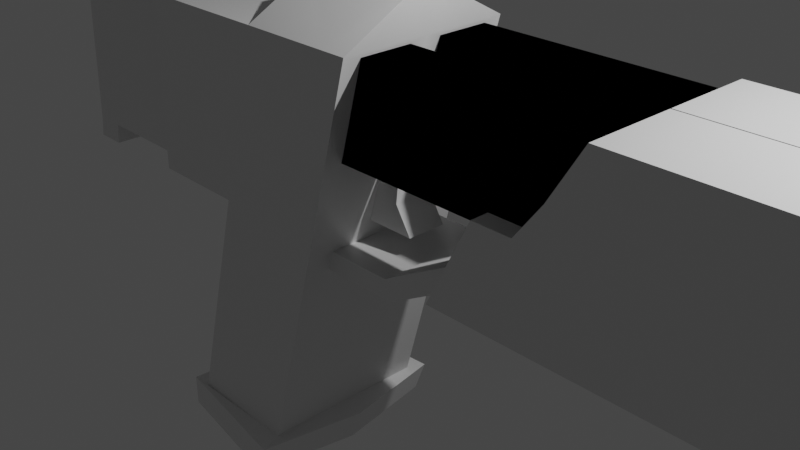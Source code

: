 # Source: weaponNemica.blend  (saved by Blender 3.2.14; exported with 4.5.12 LTS)
import bpy
from mathutils import Matrix  # noqa: F401  (used for matrix-valued properties, if any)

bpy.ops.wm.read_factory_settings(use_empty=True)
scene = bpy.context.scene
scene.name = 'Scene'

# ---- collections
col_collection = bpy.data.collections.new('Collection'); scene.collection.children.link(col_collection)

# ---- materials (node trees are filled in below, after node groups)
mat_material = bpy.data.materials.new('Material')
mat_material.alpha_threshold = 0.0
mat_material.use_transparent_shadow = False
mat_material.line_color = (0.0, 0.0, 0.0, 1.0)

# ---- node groups
ng_auto_smooth = bpy.data.node_groups.new('Auto Smooth', 'GeometryNodeTree')
_s = ng_auto_smooth.interface.new_socket(name='Geometry', in_out='OUTPUT', socket_type='NodeSocketGeometry')
_s = ng_auto_smooth.interface.new_socket(name='Geometry', in_out='INPUT', socket_type='NodeSocketGeometry')
_s = ng_auto_smooth.interface.new_socket(name='Angle', in_out='INPUT', socket_type='NodeSocketFloat')
_s.subtype = 'ANGLE'
_s.min_value = 0.0
_s.max_value = 3.142
ng_auto_smooth.is_modifier = True
_N = ng_auto_smooth.nodes; _L = ng_auto_smooth.links
n0 = _N.new('NodeGroupOutput'); n0.name = 'Group Output'; n0.location = (480, -100)
n1 = _N.new('NodeGroupInput'); n1.name = 'Group Input'; n1.location = (-420, -300)
n2 = _N.new('NodeGroupInput'); n2.name = 'Group Input.001'; n2.location = (-60, -100)
n3 = _N.new('GeometryNodeSetShadeSmooth'); n3.name = 'Set Shade Smooth'; n3.location = (120, -100)
n3.domain = 'EDGE'
n4 = _N.new('GeometryNodeSetShadeSmooth'); n4.name = 'Set Shade Smooth.001'; n4.location = (300, -100)
n5 = _N.new('GeometryNodeInputMeshEdgeAngle'); n5.name = 'Edge Angle'; n5.location = (-420, -220)
n6 = _N.new('GeometryNodeInputEdgeSmooth'); n6.name = 'Is Edge Smooth'; n6.location = (-60, -160)
n7 = _N.new('GeometryNodeInputShadeSmooth'); n7.name = 'Is Face Smooth'; n7.location = (-240, -340)
n8 = _N.new('FunctionNodeBooleanMath'); n8.name = 'Boolean Math'; n8.location = (-60, -220)
n9 = _N.new('FunctionNodeCompare'); n9.name = 'Compare'; n9.location = (-240, -180)
n9.operation = 'LESS_EQUAL'
_L.new(n5.outputs[0], n9.inputs[0])
_L.new(n4.outputs[0], n0.inputs[0])
_L.new(n1.outputs[1], n9.inputs[1])
_L.new(n9.outputs[0], n8.inputs[0])
_L.new(n7.outputs[0], n8.inputs[1])
_L.new(n2.outputs[0], n3.inputs[0])
_L.new(n6.outputs[0], n3.inputs[1])
_L.new(n3.outputs[0], n4.inputs[0])
_L.new(n8.outputs[0], n3.inputs[2])
n0.is_active_output = True

# ---- material node trees
mat_material.use_nodes = True; mat_material.node_tree.nodes.clear()
_N = mat_material.node_tree.nodes; _L = mat_material.node_tree.links
n0 = _N.new('ShaderNodeOutputMaterial'); n0.name = 'Material Output'; n0.location = (300, 300)
n1 = _N.new('ShaderNodeBsdfPrincipled'); n1.name = 'Principled BSDF'; n1.location = (10, 300)
n1.distribution = 'GGX'
n1.subsurface_method = 'RANDOM_WALK_SKIN'
n1.inputs[2].default_value = 0.4
n1.inputs[3].default_value = 1.45
n1.inputs[27].default_value = (0.0, 0.0, 0.0, 1.0)
n1.inputs[28].default_value = 1.0
_L.new(n1.outputs[0], n0.inputs[0])
n0.is_active_output = True

# ---- world
world_world = bpy.data.worlds.new('World'); scene.world = world_world
world_world.use_nodes = True; world_world.node_tree.nodes.clear()
_N = world_world.node_tree.nodes; _L = world_world.node_tree.links
n0 = _N.new('ShaderNodeOutputWorld'); n0.name = 'World Output'; n0.location = (300, 300)
n1 = _N.new('ShaderNodeBackground'); n1.name = 'Background'; n1.location = (10, 300)
n1.inputs[0].default_value = (0.05088, 0.05088, 0.05088, 1.0)
_L.new(n1.outputs[0], n0.inputs[0])
n0.is_active_output = True
world_world.color = (0.05088, 0.05088, 0.05088)
world_world.use_sun_shadow = False
world_world.sun_shadow_jitter_overblur = 0.0

# ---- cameras
cam_camera = bpy.data.cameras.new('Camera')
cam_camera.clip_end = 100.0
cam_camera.ortho_scale = 7.314

# ---- lights
light_light = bpy.data.lights.new('Light', 'POINT')
light_light.transmission_factor = 0.0
light_light.energy = 1000.0
light_light.shadow_soft_size = 0.1
light_light.shadow_maximum_resolution = 0.006
light_light.use_absolute_resolution = True

# ---- meshes
me_cube_001 = bpy.data.meshes.new('Cube.001')
me_cube_001.from_pydata([(2.288, -1.0, 0.7119), (1.203, -1.0, -0.7119), (-1.0, -1.0, 1.0), (-2.601, -1.0, -1.0), (-2.601, 0.00646, -1.0), (2.0, 0.00646, 1.0), (-1.0, 0.00646, 1.0), (2.0, 0.00646, -1.0), (-3.634, -1.0, 1.0), (-5.0, -1.0, 1.0), (-3.634, 0.0, 1.0), (-5.0, 0.0, 1.0), (-1.66, -1.0, 0.0), (-1.66, 0.00646, 0.0), (-2.601, -0.4968, -1.0), (-1.36, -1.0, 0.4), (-1.0, -0.4968, 1.0), (-2.101, 0.00646, 0.0), (-2.101, -1.0, 0.0), (-1.36, 0.00646, 0.4), (-1.66, -0.4968, 0.0), (-2.101, -0.4968, 0.0), (-1.36, -0.4968, 0.4), (3.901, -1.0, 0.9006), (2.816, -1.0, -0.9006), (4.0, 0.00646, 1.0), (4.0, 0.00646, -1.0), (4.5, -1.0, 1.0), (4.5, -1.0, -1.0), (4.5, 0.00646, 1.0), (4.5, 0.00646, -1.0), (4.152, -1.0, -1.6), (4.152, 0.00646, -1.6), (4.5, -1.0, -1.6), (4.5, 0.00646, -1.6), (4.0, -0.4968, -1.0), (4.152, -0.4968, -1.6), (4.152, -1.0, -1.45), (4.152, 0.00646, -1.45), (4.152, -0.4968, -1.45), (-5.546, -1.0, -0.9984), (-4.241, -0.6849, -1.222), (-4.18, 0.0, -0.9984), (-5.546, 0.0, -0.9984), (-3.634, -0.2596, 1.4), (-5.0, -0.2596, 1.4), (-3.634, 0.0, 1.4), (-5.0, 0.0, 1.4), (-6.678, -0.881, -0.8746), (-6.669, -0.881, 0.8762), (-6.668, 0.0, 0.9952), (-6.678, 0.0, -0.9936), (-6.678, -1.0, -0.9936), (-6.668, -1.0, 0.9952), (-6.678, 0.0, -0.8746), (-6.669, 0.0, 0.8762), (-7.869, 0.0, 0.8824), (-7.946, 0.0, -0.8684), (-7.946, -0.881, -0.8684), (-7.869, -0.881, 0.8824), (-8.229, 0.0, 0.8842), (-8.306, 0.0, -0.8665), (-8.306, -0.881, -0.8665), (-8.229, -0.881, 0.8842), (-7.869, -0.881, 1.182), (-7.869, 0.0, 1.182), (-7.979, -0.881, -1.108), (-8.339, -0.881, -1.107), (-7.979, 0.0, -1.108), (-8.339, 0.0, -1.107), (-8.162, -0.881, 1.184), (-8.276, -0.881, 1.027), (-8.211, -0.881, 1.176), (-8.25, -0.881, 1.154), (-8.275, -0.881, 1.119), (-8.284, -0.881, 1.075), (-8.276, 0.0, 1.027), (-8.162, 2.519e-15, 1.184), (-8.284, 1.233e-16, 1.075), (-8.275, 4.811e-16, 1.119), (-8.25, 1.038e-15, 1.154), (-8.211, 1.74e-15, 1.176), (-4.0, 0.007917, 0.004445), (-4.751, 0.0, 1.486), (-4.574, 0.0, 1.486), (-4.232, -0.2596, 1.486), (-4.409, -0.2596, 1.486), (-4.409, 0.0, 1.486), (-4.232, 0.0, 1.486), (-4.228, -0.2596, 1.4), (-4.405, -0.2596, 1.4), (-4.405, 0.0, 1.4), (-4.228, 0.0, 1.4), (-4.57, -0.2596, 1.4), (-4.747, -0.2596, 1.4), (-4.747, 0.0, 1.4), (-4.57, 0.0, 1.4), (-4.064, 0.0, 1.4), (-3.887, 0.0, 1.4), (-3.887, -0.2596, 1.4), (-4.064, -0.2596, 1.4), (-4.751, -0.2596, 1.486), (-4.574, -0.2596, 1.486), (-3.89, 0.0, 1.486), (-4.068, 0.0, 1.486), (-4.068, -0.2596, 1.486), (-3.89, -0.2596, 1.486), (2.111, -1.0, -0.8191), (3.196, -1.0, 0.8191), (1.368, -1.0, -0.7119), (2.453, -1.0, 0.7119), (2.0, -1.0, 1.0), (0.9153, -1.0, -1.0), (1.837, -1.0, -0.8191), (2.922, -1.0, 0.8191), (2.741, -1.0, 1.0), (3.476, -1.0, 0.9006), (2.391, -1.0, -0.9006), (1.656, -1.0, -1.0), (4.0, -1.0, 1.0), (4.0, -1.0, -1.0), (3.377, -1.0, 1.0), (2.292, -1.0, -1.0), (2.288, -0.9473, 0.7119), (1.203, -0.9473, -0.7119), (1.368, -0.9473, -0.7119), (2.453, -0.9473, 0.7119), (2.922, -0.9473, 0.8191), (3.196, -0.9473, 0.8191), (2.111, -0.9473, -0.8191), (1.837, -0.9473, -0.8191), (3.901, -0.9473, 0.9006), (2.816, -0.9473, -0.9006), (3.476, -0.9473, 0.9006), (2.391, -0.9473, -0.9006), (-4.918, -1.0, -3.7), (-4.918, 0.0, -3.7), (-6.284, 0.0, -3.7), (-6.284, -1.0, -3.7), (-6.433, 0.0, -4.118), (-6.563, -0.9853, -4.097), (-4.861, -1.242, -3.739), (-4.99, -1.214, -4.124), (-4.811, 0.0, -4.155), (-4.66, 0.0, -3.751), (-6.385, 0.0, -3.649), (-6.481, -1.035, -3.667), (-3.926, -1.0, 1.0), (-4.473, -1.0, -0.9984), (-5.211, -1.0, -3.7), (-5.327, -1.165, -4.119), (-5.158, 0.0, -4.147), (-5.208, -1.197, -3.724), (-5.731, -1.0, -1.674), (-4.303, -0.6849, -1.45), (-4.364, 0.0, -1.674), (-5.731, 0.0, -1.674), (-4.657, -1.0, -1.674), (-4.18, -1.0, -0.9984), (-4.241, 0.0, -1.222), (-4.364, -1.0, -1.674), (-4.303, 0.0, -1.45), (-3.474, 0.0, -1.224), (-3.399, 0.0, -1.448), (-3.474, -0.6849, -1.224), (-3.399, -0.6849, -1.448), (-2.417, 0.0, -0.6343), (-2.601, 0.0, -0.9985), (-2.417, -0.6849, -0.6343), (-2.601, -0.6849, -0.9985), (-3.634, -0.35, 1.0), (-5.0, -0.35, 1.0), (-5.546, -0.35, -0.9984), (-4.18, -0.2297, -0.9984), (-4.751, -0.09086, 1.486), (-3.634, -0.09086, 1.4), (-5.0, -0.09086, 1.4), (-6.668, -0.35, 0.9952), (-6.678, -0.35, -0.9936), (-6.669, -0.3083, 0.8762), (-6.678, -0.3083, -0.8746), (-7.869, -0.3083, 0.8824), (-7.946, -0.3083, -0.8684), (-8.229, -0.3083, 0.8842), (-8.306, -0.3083, -0.8665), (-7.869, -0.3083, 1.182), (-7.979, -0.3083, -1.108), (-8.339, -0.3083, -1.107), (-8.162, -0.3083, 1.184), (-8.211, -0.3083, 1.176), (-8.25, -0.3083, 1.154), (-8.275, -0.3083, 1.119), (-8.284, -0.3083, 1.075), (-8.276, -0.3083, 1.027), (-4.574, -0.09086, 1.486), (-4.068, -0.09086, 1.486), (-4.232, -0.09086, 1.486), (-4.409, -0.09086, 1.486), (-4.405, -0.09086, 1.4), (-4.228, -0.09086, 1.4), (-4.747, -0.09086, 1.4), (-4.57, -0.09086, 1.4), (-4.064, -0.09086, 1.4), (-3.887, -0.09086, 1.4), (-3.89, -0.09086, 1.486), (-4.918, -0.35, -3.7), (-6.284, -0.35, -3.7), (-6.478, -0.3449, -4.111), (-4.873, -0.425, -4.144), (-4.731, -0.4346, -3.747), (-6.418, -0.3624, -3.655), (-5.217, -0.4078, -4.137), (-4.364, -0.35, -1.674), (-5.731, -0.35, -1.674), (-4.241, -0.2397, -1.222), (-4.303, -0.2397, -1.45), (-3.474, -0.2397, -1.224), (-3.399, -0.2397, -1.448), (-2.417, -0.2397, -0.6343), (-2.601, -0.2397, -0.9985), (-5.38, -1.0, -0.3909), (-6.675, -1.0, -0.389), (-4.014, -1.0, -0.3909), (-4.014, 0.0, -0.3909), (-6.675, -0.881, -0.3423), (-7.922, -0.881, -0.3361), (-8.282, 0.0, -0.3343), (-8.282, -0.881, -0.3343), (-4.307, -1.0, -0.3909), (-8.282, -0.3083, -0.3343), (-4.014, -0.2297, -0.3909), (-3.764, 0.0, -0.3909), (-3.604, 0.0, -0.9984), (-3.604, -0.2297, -0.9984), (-3.764, -0.2297, -0.3909), (-7.899, -0.881, 1.182), (-7.899, 0.0, 1.182), (-7.899, -0.3083, 1.182), (4.0, -1.0, -1.103), (4.038, -1.0, -1.178), (4.005, -1.0, -1.13), (4.019, -1.0, -1.158), (4.038, 0.00646, -1.178), (4.0, 0.00646, -1.103), (4.019, 0.00646, -1.158), (4.005, 0.00646, -1.13), (4.0, -0.4968, -1.103), (4.038, -0.4968, -1.178), (4.005, -0.4968, -1.13), (4.019, -0.4968, -1.158), (4.118, -1.0, -1.275), (4.152, -1.0, -1.342), (4.135, -1.0, -1.293), (4.147, -1.0, -1.318), (4.152, 0.00646, -1.342), (4.118, 0.00646, -1.275), (4.147, 0.00646, -1.318), (4.135, 0.00646, -1.293), (4.118, -0.4968, -1.275), (4.152, -0.4968, -1.342), (4.135, -0.4968, -1.293), (4.147, -0.4968, -1.318), (-4.097, -1.0, -0.6946), (-8.294, 0.0, -0.6004), (-4.39, -1.0, -0.6946), (-8.294, -0.3083, -0.6004), (-4.097, -0.2297, -0.6946), (-5.463, -1.0, -0.6946), (-6.677, -1.0, -0.6913), (-6.676, -0.881, -0.6084), (-7.934, -0.881, -0.6022), (-8.294, -0.881, -0.6004), (-3.797, 0.0, -0.6946), (-3.797, -0.2297, -0.6946)], [], [(5, 6, 16, 2, 111), (112, 111, 2, 15, 12, 18, 3), (4, 7, 112, 3, 14), (112, 7, 26, 35, 120, 122, 118), (22, 16, 6, 19), (200, 176, 45, 94), (228, 147, 9, 220), (230, 170, 8, 222), (220, 9, 53, 221), (21, 20, 13, 17), (14, 21, 17, 4), (3, 18, 21, 14), (18, 12, 20, 21), (20, 22, 19, 13), (12, 15, 22, 20), (15, 2, 16, 22), (5, 111, 115, 121, 119, 25), (107, 108, 128, 129), (30, 29, 27, 28), (25, 119, 27, 29), (30, 28, 33, 34), (119, 120, 28, 27), (31, 36, 32, 34, 33), (120, 35, 246, 238), (39, 38, 32, 36), (35, 26, 243, 246), (259, 254, 38, 39), (26, 30, 34, 32, 38, 254, 256, 257, 255, 242, 244, 245, 243), (37, 39, 36, 31), (28, 120, 238, 240, 241, 239, 250, 252, 253, 251, 37, 31, 33), (247, 242, 255, 258), (213, 172, 43, 156), (215, 161, 163, 217), (157, 148, 40, 153), (175, 203, 99, 44), (171, 9, 45, 176), (170, 10, 46, 175), (180, 48, 58, 182), (172, 40, 52, 178), (171, 11, 50, 177), (269, 48, 52, 268), (179, 49, 53, 177), (180, 54, 51, 178), (181, 56, 65, 185), (224, 49, 59, 225), (179, 55, 56, 181), (229, 183, 60, 226), (184, 61, 69, 187), (225, 59, 63, 227), (237, 236, 77, 188), (183, 63, 71, 193), (186, 66, 67, 187), (58, 62, 67, 66), (182, 58, 66, 186), (188, 77, 81, 189), (189, 81, 80, 190), (190, 80, 79, 191), (191, 79, 78, 192), (192, 78, 76, 193), (63, 59, 64, 235, 70, 72, 73, 74, 75, 71), (198, 201, 93, 90), (9, 147, 8, 44, 99, 100, 89, 90, 93, 94, 45), (197, 86, 85, 196), (198, 90, 86, 197), (203, 98, 103, 204), (201, 96, 84, 194), (202, 199, 89, 100), (174, 101, 102, 194), (195, 105, 106, 204), (200, 94, 101, 174), (90, 89, 85, 86), (202, 100, 105, 195), (94, 93, 102, 101), (199, 92, 88, 196), (100, 99, 106, 105), (110, 0, 123, 126), (116, 117, 134, 133), (1, 0, 111, 112), (109, 1, 112, 118), (0, 110, 115, 111), (110, 109, 118, 115), (114, 108, 121, 115), (108, 107, 122, 121), (107, 113, 118, 122), (113, 114, 115, 118), (23, 24, 120, 119), (116, 23, 119, 121), (24, 117, 122, 120), (117, 116, 121, 122), (133, 134, 132, 131), (127, 130, 129, 128), (123, 124, 125, 126), (24, 23, 131, 132), (109, 110, 126, 125), (113, 107, 129, 130), (23, 116, 133, 131), (0, 1, 124, 123), (114, 113, 130, 127), (117, 24, 132, 134), (1, 109, 125, 124), (108, 114, 127, 128), (205, 135, 141, 209), (149, 138, 146, 152), (206, 137, 145, 210), (211, 208, 142, 150), (150, 152, 146, 140), (208, 209, 141, 142), (207, 210, 145, 139), (142, 141, 152, 150), (207, 211, 150, 140), (135, 149, 152, 141), (160, 158, 148, 157), (222, 8, 147, 228), (135, 160, 157, 149), (149, 157, 153, 138), (205, 212, 160, 135), (206, 213, 156, 137), (214, 159, 42, 173), (154, 41, 158, 160), (215, 154, 160, 212), (216, 164, 168, 218), (214, 41, 164, 216), (41, 154, 165, 164), (164, 165, 169, 168), (217, 163, 167, 219), (165, 217, 219, 169), (159, 214, 216, 162), (162, 216, 218, 166), (161, 215, 212, 155), (41, 214, 173, 158), (138, 153, 213, 206), (136, 155, 212, 205), (139, 151, 211, 207), (140, 146, 210, 207), (143, 144, 209, 208), (151, 143, 208, 211), (138, 206, 210, 146), (136, 205, 209, 144), (89, 199, 196, 85), (97, 202, 195, 104), (95, 200, 174, 83), (104, 195, 204, 103), (83, 174, 194, 84), (97, 92, 199, 202), (93, 201, 194, 102), (99, 203, 204, 106), (91, 198, 197, 87), (87, 197, 196, 88), (91, 96, 201, 198), (75, 192, 193, 71), (74, 191, 192, 75), (73, 190, 191, 74), (72, 189, 190, 73), (70, 188, 189, 72), (57, 182, 186, 68), (68, 186, 187, 69), (60, 183, 193, 76), (235, 237, 188, 70), (62, 184, 187, 67), (227, 63, 183, 229), (49, 179, 181, 59), (59, 181, 185, 64), (48, 180, 178, 52), (55, 179, 177, 50), (9, 171, 177, 53), (43, 172, 178, 51), (54, 180, 182, 57), (8, 170, 175, 44), (11, 171, 176, 47), (46, 98, 203, 175), (154, 215, 217, 165), (153, 40, 172, 213), (223, 10, 170, 230), (95, 47, 176, 200), (173, 42, 232, 233), (271, 227, 229, 265), (262, 222, 228, 264), (270, 225, 227, 271), (265, 229, 226, 263), (269, 224, 225, 270), (49, 224, 221, 53), (267, 220, 221, 268), (266, 230, 222, 262), (264, 228, 220, 267), (272, 231, 234, 273), (223, 230, 234, 231), (266, 173, 233, 273), (64, 185, 237, 235), (185, 65, 236, 237), (247, 239, 241, 249), (249, 241, 240, 248), (248, 240, 238, 246), (242, 247, 249, 244), (244, 249, 248, 245), (245, 248, 246, 243), (251, 259, 39, 37), (259, 251, 253, 261), (261, 253, 252, 260), (260, 252, 250, 258), (254, 259, 261, 256), (256, 261, 260, 257), (257, 260, 258, 255), (239, 247, 258, 250), (230, 266, 273, 234), (232, 272, 273, 233), (148, 264, 267, 40), (173, 266, 262, 158), (40, 267, 268, 52), (48, 269, 270, 58), (184, 265, 263, 61), (58, 270, 271, 62), (158, 262, 264, 148), (62, 271, 265, 184), (224, 269, 268, 221)])
me_cube_001.polygons.foreach_set('use_smooth', [True] * 214)
_uv = me_cube_001.uv_layers.new(name='UVMap')
_uv.uv.foreach_set('vector', [0.625, 0.6242, 0.875, 0.6242, 0.875, 0.6871, 0.875, 0.75, 0.625, 0.75, 0.375, 0.75, 0.625, 0.75, 0.625, 1.0, 0.5625, 1.0, 0.5, 1.0, 0.4375, 1.0, 0.375, 1.0, 0.125, 0.6242, 0.375, 0.6242, 0.375, 0.75, 0.125, 0.75, 0.125, 0.6871, 0.375, 0.75, 0.375, 0.6242, 0.375, 0.6242, 0.375, 0.6871, 0.375, 0.75, 0.375, 0.75, 0.375, 0.75, 0.5625, 0.0629, 0.625, 0.0629, 0.625, 0.1258, 0.5625, 0.1258, 0.8287, 0.6688, 0.875, 0.6687, 0.875, 0.75, 0.8287, 0.75, 0.5555, 0.8036, 0.625, 0.8036, 0.625, 1.0, 0.5555, 1.0, 0.5555, 0.6687, 0.625, 0.6687, 0.625, 0.75, 0.5555, 0.75, 0.5555, 1.0, 0.625, 1.0, 0.625, 1.0, 0.5555, 1.0, 0.4375, 0.0629, 0.5, 0.0629, 0.5, 0.1258, 0.4375, 0.1258, 0.375, 0.0629, 0.4375, 0.0629, 0.4375, 0.1258, 0.375, 0.1258, 0.375, 0.0, 0.4375, 0.0, 0.4375, 0.0629, 0.375, 0.0629, 0.4375, 0.0, 0.5, 0.0, 0.5, 0.0629, 0.4375, 0.0629, 0.5, 0.0629, 0.5625, 0.0629, 0.5625, 0.1258, 0.5, 0.1258, 0.5, 0.0, 0.5625, 0.0, 0.5625, 0.0629, 0.5, 0.0629, 0.5625, 0.0, 0.625, 0.0, 0.625, 0.0629, 0.5625, 0.0629, 0.625, 0.6242, 0.625, 0.75, 0.625, 0.75, 0.625, 0.75, 0.625, 0.75, 0.625, 0.6242, 0.3976, 0.75, 0.6024, 0.75, 0.6024, 0.75, 0.3976, 0.75, 0.375, 0.6242, 0.625, 0.6242, 0.625, 0.75, 0.375, 0.75, 0.625, 0.6242, 0.625, 0.75, 0.625, 0.75, 0.625, 0.6242, 0.375, 0.6242, 0.375, 0.75, 0.375, 0.75, 0.375, 0.6242, 0.625, 0.75, 0.375, 0.75, 0.375, 0.75, 0.625, 0.75, 0.375, 0.75, 0.375, 0.6871, 0.375, 0.6242, 0.375, 0.6242, 0.375, 0.75, 0.375, 0.75, 0.375, 0.6871, 0.375, 0.6871, 0.375, 0.75, 0.375, 0.6871, 0.375, 0.6242, 0.375, 0.6242, 0.375, 0.6871, 0.375, 0.6871, 0.375, 0.6242, 0.375, 0.6242, 0.375, 0.6871, 0.375, 0.6871, 0.375, 0.6242, 0.375, 0.6242, 0.375, 0.6871, 0.0, 0.0, 0.0, 0.0, 0.0, 0.0, 0.0, 0.0, 0.0, 0.0, 0.0, 0.0, 0.0, 0.0, 0.0, 0.0, 0.0, 0.0, 0.0, 0.0, 0.0, 0.0, 0.0, 0.0, 0.0, 0.0, 0.375, 0.75, 0.375, 0.6871, 0.375, 0.6871, 0.375, 0.75, 0.375, 0.75, 0.375, 0.75, 0.375, 0.75, 0.375, 0.75, 0.375, 0.75, 0.375, 0.75, 0.375, 0.75, 0.375, 0.75, 0.375, 0.75, 0.375, 0.75, 0.375, 0.75, 0.375, 0.75, 0.375, 0.75, 0.375, 0.6871, 0.375, 0.6242, 0.375, 0.6242, 0.375, 0.6871, 0.4913, 0.08125, 0.5251, 0.08125, 0.5251, 0.125, 0.4913, 0.125, 0.4993, 0.675, 0.4993, 0.6457, 0.4993, 0.6457, 0.4993, 0.675, 0.4913, 0.8036, 0.5251, 0.8036, 0.5251, 1.0, 0.4913, 1.0, 0.625, 0.6687, 0.6713, 0.6688, 0.6713, 0.75, 0.625, 0.75, 0.625, 0.08125, 0.625, 0.0, 0.625, 0.0, 0.625, 0.08125, 0.625, 0.6687, 0.625, 0.625, 0.625, 0.625, 0.625, 0.6687, 0.5311, 0.07679, 0.5311, 0.01488, 0.5311, 0.01488, 0.5311, 0.07679, 0.5251, 0.08125, 0.5251, 0.0, 0.5251, 0.0, 0.5251, 0.08125, 0.625, 0.08125, 0.625, 0.125, 0.625, 0.125, 0.625, 0.08125, 0.5444, 0.01488, 0.5311, 0.01488, 0.5251, 0.0, 0.5403, 0.0, 0.619, 0.07679, 0.619, 0.01488, 0.625, 0.0, 0.625, 0.08125, 0.5311, 0.07679, 0.5311, 0.1101, 0.5251, 0.125, 0.5251, 0.08125, 0.619, 0.07679, 0.619, 0.1101, 0.619, 0.1101, 0.619, 0.07679, 0.5578, 0.01488, 0.619, 0.01488, 0.619, 0.01488, 0.5578, 0.01488, 0.619, 0.07679, 0.619, 0.1101, 0.619, 0.1101, 0.619, 0.07679, 0.5578, 0.07679, 0.619, 0.07679, 0.619, 0.1101, 0.5578, 0.1101, 0.5311, 0.07679, 0.5311, 0.1101, 0.5311, 0.1101, 0.5311, 0.07679, 0.5578, 0.01488, 0.619, 0.01488, 0.619, 0.01488, 0.5578, 0.01488, 0.619, 0.07679, 0.619, 0.1101, 0.619, 0.1101, 0.619, 0.07679, 0.619, 0.07679, 0.619, 0.01488, 0.619, 0.01488, 0.619, 0.07679, 0.5311, 0.07679, 0.5311, 0.01488, 0.5311, 0.01488, 0.5311, 0.07679, 0.5311, 0.01488, 0.5311, 0.01488, 0.5311, 0.01488, 0.5311, 0.01488, 0.5311, 0.07679, 0.5311, 0.01488, 0.5311, 0.01488, 0.5311, 0.07679, 0.619, 0.07679, 0.619, 0.1101, 0.619, 0.1101, 0.619, 0.07679, 0.619, 0.07679, 0.619, 0.1101, 0.619, 0.1101, 0.619, 0.07679, 0.619, 0.07679, 0.619, 0.1101, 0.619, 0.1101, 0.619, 0.07679, 0.619, 0.07679, 0.619, 0.1101, 0.619, 0.1101, 0.619, 0.07679, 0.619, 0.07679, 0.619, 0.1101, 0.619, 0.1101, 0.619, 0.07679, 0.619, 0.01488, 0.619, 0.01488, 0.619, 0.01488, 0.619, 0.01488, 0.619, 0.01488, 0.619, 0.01488, 0.619, 0.01488, 0.619, 0.01488, 0.619, 0.01488, 0.619, 0.01488, 0.7662, 0.6687, 0.7963, 0.6687, 0.7963, 0.75, 0.7662, 0.75, 0.625, 1.0, 0.625, 0.8036, 0.625, 0.75, 0.625, 0.75, 0.625, 0.7963, 0.625, 0.8287, 0.625, 0.8588, 0.625, 0.8912, 0.625, 0.9213, 0.625, 0.9537, 0.625, 1.0, 0.7662, 0.6687, 0.7662, 0.75, 0.7338, 0.75, 0.7338, 0.6687, 0.7662, 0.6687, 0.7662, 0.75, 0.7662, 0.75, 0.7662, 0.6687, 0.6713, 0.6688, 0.6713, 0.625, 0.6713, 0.625, 0.6713, 0.6687, 0.7963, 0.6687, 0.7963, 0.625, 0.7963, 0.625, 0.7963, 0.6688, 0.7037, 0.6687, 0.7338, 0.6688, 0.7338, 0.75, 0.7037, 0.75, 0.8287, 0.6688, 0.8287, 0.75, 0.7963, 0.75, 0.7963, 0.6688, 0.7037, 0.6687, 0.7037, 0.75, 0.6713, 0.75, 0.6713, 0.6687, 0.8287, 0.6688, 0.8287, 0.75, 0.8287, 0.75, 0.8287, 0.6688, 0.625, 0.8912, 0.625, 0.8588, 0.625, 0.8588, 0.625, 0.8912, 0.7037, 0.6687, 0.7037, 0.75, 0.7037, 0.75, 0.7037, 0.6687, 0.625, 0.9537, 0.625, 0.9213, 0.625, 0.9213, 0.625, 0.9537, 0.7338, 0.6688, 0.7338, 0.625, 0.7338, 0.625, 0.7338, 0.6687, 0.625, 0.8287, 0.625, 0.7963, 0.625, 0.7963, 0.625, 0.8287, 0.589, 0.75, 0.589, 0.75, 0.589, 0.75, 0.589, 0.75, 0.6126, 0.75, 0.3874, 0.75, 0.3874, 0.75, 0.6126, 0.75, 0.411, 0.75, 0.589, 0.75, 0.625, 0.75, 0.375, 0.75, 0.411, 0.75, 0.411, 0.75, 0.375, 0.75, 0.375, 0.75, 0.589, 0.75, 0.589, 0.75, 0.625, 0.75, 0.625, 0.75, 0.589, 0.75, 0.411, 0.75, 0.375, 0.75, 0.625, 0.75, 0.6024, 0.75, 0.6024, 0.75, 0.625, 0.75, 0.625, 0.75, 0.6024, 0.75, 0.3976, 0.75, 0.375, 0.75, 0.625, 0.75, 0.3976, 0.75, 0.3976, 0.75, 0.375, 0.75, 0.375, 0.75, 0.3976, 0.75, 0.6024, 0.75, 0.625, 0.75, 0.375, 0.75, 0.6126, 0.75, 0.3874, 0.75, 0.375, 0.75, 0.625, 0.75, 0.6126, 0.75, 0.6126, 0.75, 0.625, 0.75, 0.625, 0.75, 0.3874, 0.75, 0.3874, 0.75, 0.375, 0.75, 0.375, 0.75, 0.3874, 0.75, 0.6126, 0.75, 0.625, 0.75, 0.375, 0.75, 0.6126, 0.75, 0.3874, 0.75, 0.3874, 0.75, 0.6126, 0.75, 0.6024, 0.75, 0.3976, 0.75, 0.3976, 0.75, 0.6024, 0.75, 0.589, 0.75, 0.411, 0.75, 0.411, 0.75, 0.589, 0.75, 0.3874, 0.75, 0.6126, 0.75, 0.6126, 0.75, 0.3874, 0.75, 0.411, 0.75, 0.589, 0.75, 0.589, 0.75, 0.411, 0.75, 0.3976, 0.75, 0.3976, 0.75, 0.3976, 0.75, 0.3976, 0.75, 0.6126, 0.75, 0.6126, 0.75, 0.6126, 0.75, 0.6126, 0.75, 0.589, 0.75, 0.411, 0.75, 0.411, 0.75, 0.589, 0.75, 0.6024, 0.75, 0.3976, 0.75, 0.3976, 0.75, 0.6024, 0.75, 0.3874, 0.75, 0.3874, 0.75, 0.3874, 0.75, 0.3874, 0.75, 0.411, 0.75, 0.411, 0.75, 0.411, 0.75, 0.411, 0.75, 0.6024, 0.75, 0.6024, 0.75, 0.6024, 0.75, 0.6024, 0.75, 0.39, 0.6688, 0.39, 0.75, 0.39, 0.75, 0.39, 0.6688, 0.39, 0.8036, 0.39, 1.0, 0.39, 1.0, 0.39, 0.8036, 0.39, 0.08125, 0.39, 0.125, 0.39, 0.125, 0.39, 0.08125, 0.3214, 0.6688, 0.375, 0.6688, 0.375, 0.75, 0.3214, 0.75, 0.375, 0.8036, 0.39, 0.8036, 0.39, 1.0, 0.375, 1.0, 0.375, 0.6688, 0.39, 0.6688, 0.39, 0.75, 0.375, 0.75, 0.375, 0.08125, 0.39, 0.08125, 0.39, 0.125, 0.375, 0.125, 0.375, 0.75, 0.39, 0.75, 0.39, 0.8036, 0.375, 0.8036, 0.125, 0.6688, 0.3214, 0.6688, 0.3214, 0.75, 0.125, 0.75, 0.39, 0.75, 0.39, 0.8036, 0.39, 0.8036, 0.39, 0.75, 0.4913, 0.75, 0.5251, 0.75, 0.5251, 0.8036, 0.4913, 0.8036, 0.5555, 0.75, 0.625, 0.75, 0.625, 0.8036, 0.5555, 0.8036, 0.39, 0.75, 0.4913, 0.75, 0.4913, 0.8036, 0.39, 0.8036, 0.39, 0.8036, 0.4913, 0.8036, 0.4913, 1.0, 0.39, 1.0, 0.39, 0.6688, 0.4913, 0.6687, 0.4913, 0.75, 0.39, 0.75, 0.39, 0.08125, 0.4913, 0.08125, 0.4913, 0.125, 0.39, 0.125, 0.5171, 0.675, 0.5171, 0.6457, 0.5251, 0.625, 0.5251, 0.6687, 0.4993, 0.7293, 0.5171, 0.7293, 0.5251, 0.75, 0.4913, 0.75, 0.4993, 0.675, 0.4993, 0.7293, 0.4913, 0.75, 0.4913, 0.6687, 0.5171, 0.675, 0.5171, 0.7293, 0.5171, 0.7293, 0.5171, 0.675, 0.5171, 0.675, 0.5171, 0.7293, 0.5171, 0.7293, 0.5171, 0.675, 0.5171, 0.7293, 0.4993, 0.7293, 0.4993, 0.7293, 0.5171, 0.7293, 0.5171, 0.7293, 0.4993, 0.7293, 0.4993, 0.7293, 0.5171, 0.7293, 0.4993, 0.675, 0.4993, 0.6457, 0.4993, 0.6457, 0.4993, 0.675, 0.4993, 0.7293, 0.4993, 0.675, 0.4993, 0.675, 0.4993, 0.7293, 0.5171, 0.6457, 0.5171, 0.675, 0.5171, 0.675, 0.5171, 0.6457, 0.5171, 0.6457, 0.5171, 0.675, 0.5171, 0.675, 0.5171, 0.6457, 0.4993, 0.6457, 0.4993, 0.675, 0.4913, 0.6687, 0.4913, 0.625, 0.5171, 0.7293, 0.5171, 0.675, 0.5251, 0.6687, 0.5251, 0.75, 0.39, 0.0, 0.4913, 0.0, 0.4913, 0.08125, 0.39, 0.08125, 0.39, 0.625, 0.4913, 0.625, 0.4913, 0.6687, 0.39, 0.6688, 0.125, 0.625, 0.3214, 0.625, 0.3214, 0.6688, 0.125, 0.6688, 0.375, 0.0, 0.39, 0.0, 0.39, 0.08125, 0.375, 0.08125, 0.375, 0.625, 0.39, 0.625, 0.39, 0.6688, 0.375, 0.6688, 0.3214, 0.625, 0.375, 0.625, 0.375, 0.6688, 0.3214, 0.6688, 0.39, 0.0, 0.39, 0.08125, 0.39, 0.08125, 0.39, 0.0, 0.39, 0.625, 0.39, 0.6688, 0.39, 0.6688, 0.39, 0.625, 0.7338, 0.75, 0.7338, 0.6688, 0.7338, 0.6687, 0.7338, 0.75, 0.7037, 0.625, 0.7037, 0.6687, 0.7037, 0.6687, 0.7037, 0.625, 0.8287, 0.625, 0.8287, 0.6688, 0.8287, 0.6688, 0.8287, 0.625, 0.7037, 0.625, 0.7037, 0.6687, 0.6713, 0.6687, 0.6713, 0.625, 0.8287, 0.625, 0.8287, 0.6688, 0.7963, 0.6688, 0.7963, 0.625, 0.7037, 0.625, 0.7338, 0.625, 0.7338, 0.6688, 0.7037, 0.6687, 0.7963, 0.75, 0.7963, 0.6687, 0.7963, 0.6688, 0.7963, 0.75, 0.6713, 0.75, 0.6713, 0.6688, 0.6713, 0.6687, 0.6713, 0.75, 0.7662, 0.625, 0.7662, 0.6687, 0.7662, 0.6687, 0.7662, 0.625, 0.7662, 0.625, 0.7662, 0.6687, 0.7338, 0.6687, 0.7338, 0.625, 0.7662, 0.625, 0.7963, 0.625, 0.7963, 0.6687, 0.7662, 0.6687, 0.619, 0.01488, 0.619, 0.07679, 0.619, 0.07679, 0.619, 0.01488, 0.619, 0.01488, 0.619, 0.07679, 0.619, 0.07679, 0.619, 0.01488, 0.619, 0.01488, 0.619, 0.07679, 0.619, 0.07679, 0.619, 0.01488, 0.619, 0.01488, 0.619, 0.07679, 0.619, 0.07679, 0.619, 0.01488, 0.619, 0.01488, 0.619, 0.07679, 0.619, 0.07679, 0.619, 0.01488, 0.5311, 0.1101, 0.5311, 0.07679, 0.5311, 0.07679, 0.5311, 0.1101, 0.5311, 0.1101, 0.5311, 0.07679, 0.5311, 0.07679, 0.5311, 0.1101, 0.619, 0.1101, 0.619, 0.07679, 0.619, 0.07679, 0.619, 0.1101, 0.619, 0.01488, 0.619, 0.07679, 0.619, 0.07679, 0.619, 0.01488, 0.5311, 0.01488, 0.5311, 0.07679, 0.5311, 0.07679, 0.5311, 0.01488, 0.5578, 0.01488, 0.619, 0.01488, 0.619, 0.07679, 0.5578, 0.07679, 0.619, 0.01488, 0.619, 0.07679, 0.619, 0.07679, 0.619, 0.01488, 0.619, 0.01488, 0.619, 0.07679, 0.619, 0.07679, 0.619, 0.01488, 0.5311, 0.01488, 0.5311, 0.07679, 0.5251, 0.08125, 0.5251, 0.0, 0.619, 0.1101, 0.619, 0.07679, 0.625, 0.08125, 0.625, 0.125, 0.625, 0.0, 0.625, 0.08125, 0.625, 0.08125, 0.625, 0.0, 0.5251, 0.125, 0.5251, 0.08125, 0.5251, 0.08125, 0.5251, 0.125, 0.5311, 0.1101, 0.5311, 0.07679, 0.5311, 0.07679, 0.5311, 0.1101, 0.625, 0.75, 0.625, 0.6687, 0.625, 0.6687, 0.625, 0.75, 0.625, 0.125, 0.625, 0.08125, 0.625, 0.08125, 0.625, 0.125, 0.625, 0.625, 0.6713, 0.625, 0.6713, 0.6688, 0.625, 0.6687, 0.4993, 0.7293, 0.4993, 0.675, 0.4993, 0.675, 0.4993, 0.7293, 0.4913, 0.0, 0.5251, 0.0, 0.5251, 0.08125, 0.4913, 0.08125, 0.5555, 0.625, 0.625, 0.625, 0.625, 0.6687, 0.5555, 0.6687, 0.8287, 0.625, 0.875, 0.625, 0.875, 0.6687, 0.8287, 0.6688, 0.5251, 0.6687, 0.5251, 0.625, 0.5251, 0.625, 0.5251, 0.6687, 0.5444, 0.01488, 0.5578, 0.01488, 0.5578, 0.07679, 0.5444, 0.07679, 0.5403, 0.75, 0.5555, 0.75, 0.5555, 0.8036, 0.5403, 0.8036, 0.5444, 0.01488, 0.5578, 0.01488, 0.5578, 0.01488, 0.5444, 0.01488, 0.5444, 0.07679, 0.5578, 0.07679, 0.5578, 0.1101, 0.5444, 0.1101, 0.5444, 0.01488, 0.5578, 0.01488, 0.5578, 0.01488, 0.5444, 0.01488, 0.619, 0.01488, 0.5578, 0.01488, 0.5555, 0.0, 0.625, 0.0, 0.5403, 1.0, 0.5555, 1.0, 0.5555, 1.0, 0.5403, 1.0, 0.5403, 0.6687, 0.5555, 0.6687, 0.5555, 0.75, 0.5403, 0.75, 0.5403, 0.8036, 0.5555, 0.8036, 0.5555, 1.0, 0.5403, 1.0, 0.5403, 0.625, 0.5555, 0.625, 0.5555, 0.6687, 0.5403, 0.6687, 0.5555, 0.625, 0.5555, 0.6687, 0.5555, 0.6687, 0.5555, 0.625, 0.5403, 0.6687, 0.5251, 0.6687, 0.5251, 0.6687, 0.5403, 0.6687, 0.619, 0.01488, 0.619, 0.07679, 0.619, 0.07679, 0.619, 0.01488, 0.619, 0.07679, 0.619, 0.1101, 0.619, 0.1101, 0.619, 0.07679, 0.375, 0.6871, 0.375, 0.75, 0.375, 0.75, 0.375, 0.6871, 0.375, 0.6871, 0.375, 0.75, 0.375, 0.75, 0.375, 0.6871, 0.375, 0.6871, 0.375, 0.75, 0.375, 0.75, 0.375, 0.6871, 0.375, 0.6242, 0.375, 0.6871, 0.375, 0.6871, 0.375, 0.6242, 0.375, 0.6242, 0.375, 0.6871, 0.375, 0.6871, 0.375, 0.6242, 0.375, 0.6242, 0.375, 0.6871, 0.375, 0.6871, 0.375, 0.6242, 0.375, 0.75, 0.375, 0.6871, 0.375, 0.6871, 0.375, 0.75, 0.375, 0.6871, 0.375, 0.75, 0.375, 0.75, 0.375, 0.6871, 0.375, 0.6871, 0.375, 0.75, 0.375, 0.75, 0.375, 0.6871, 0.375, 0.6871, 0.375, 0.75, 0.375, 0.75, 0.375, 0.6871, 0.375, 0.6242, 0.375, 0.6871, 0.375, 0.6871, 0.375, 0.6242, 0.375, 0.6242, 0.375, 0.6871, 0.375, 0.6871, 0.375, 0.6242, 0.375, 0.6242, 0.375, 0.6871, 0.375, 0.6871, 0.375, 0.6242, 0.375, 0.75, 0.375, 0.6871, 0.375, 0.6871, 0.375, 0.75, 0.5555, 0.6687, 0.5403, 0.6687, 0.5403, 0.6687, 0.5555, 0.6687, 0.5251, 0.625, 0.5403, 0.625, 0.5403, 0.6687, 0.5251, 0.6687, 0.5251, 0.8036, 0.5403, 0.8036, 0.5403, 1.0, 0.5251, 1.0, 0.5251, 0.6687, 0.5403, 0.6687, 0.5403, 0.75, 0.5251, 0.75, 0.5251, 1.0, 0.5403, 1.0, 0.5403, 1.0, 0.5251, 1.0, 0.5311, 0.01488, 0.5444, 0.01488, 0.5444, 0.01488, 0.5311, 0.01488, 0.5311, 0.07679, 0.5444, 0.07679, 0.5444, 0.1101, 0.5311, 0.1101, 0.5311, 0.01488, 0.5444, 0.01488, 0.5444, 0.01488, 0.5311, 0.01488, 0.5251, 0.75, 0.5403, 0.75, 0.5403, 0.8036, 0.5251, 0.8036, 0.5311, 0.01488, 0.5444, 0.01488, 0.5444, 0.07679, 0.5311, 0.07679, 0.5578, 0.01488, 0.5444, 0.01488, 0.5403, 0.0, 0.5555, 0.0])
me_cube_001.materials.append(mat_material)
me_cube_001.use_mirror_vertex_groups = False
me_cube_001.update()
me_cube_002 = bpy.data.meshes.new('Cube.002')
me_cube_002.from_pydata([(-2.55, -0.3, -0.3987), (-2.55, -0.3, 0.3), (-2.55, 0.3, -0.3987), (-2.55, 0.3, 0.3), (0.3, -0.3, -0.3987), (0.3, -0.3, 0.3), (0.3, 0.3, -0.3987), (0.3, 0.3, 0.3), (-2.763, 0.3, -0.7946), (-2.763, -0.3, -0.7946), (0.08731, 0.3, -0.7946), (0.08731, -0.3, -0.7946)], [], [(0, 1, 3, 2), (2, 3, 7, 6), (6, 7, 5, 4), (4, 5, 1, 0), (2, 6, 10, 8), (7, 3, 1, 5), (8, 10, 11, 9), (0, 2, 8, 9), (6, 4, 11, 10), (4, 0, 9, 11)])
_uv = me_cube_002.uv_layers.new(name='UVMap')
_uv.uv.foreach_set('vector', [0.375, 0.0, 0.625, 0.0, 0.625, 0.25, 0.375, 0.25, 0.375, 0.25, 0.625, 0.25, 0.625, 0.5, 0.375, 0.5, 0.375, 0.5, 0.625, 0.5, 0.625, 0.75, 0.375, 0.75, 0.375, 0.75, 0.625, 0.75, 0.625, 1.0, 0.375, 1.0, 0.375, 0.25, 0.375, 0.5, 0.375, 0.5, 0.375, 0.25, 0.625, 0.5, 0.875, 0.5, 0.875, 0.75, 0.625, 0.75, 0.125, 0.5, 0.375, 0.5, 0.375, 0.75, 0.125, 0.75, 0.375, 0.0, 0.375, 0.25, 0.375, 0.25, 0.375, 0.0, 0.375, 0.5, 0.375, 0.75, 0.375, 0.75, 0.375, 0.5, 0.375, 0.75, 0.375, 1.0, 0.375, 1.0, 0.375, 0.75])
me_cube_002.update()
me_circle = bpy.data.meshes.new('Circle')
me_circle.from_pydata([(-6.08e-09, 1.0, 0.1391), (-0.3827, 0.9239, 0.1391), (-0.7071, 0.7071, 0.1391), (-0.9239, 0.3827, 0.1391), (-1.0, -3.763e-08, 0.1391), (-0.9239, -0.3827, 0.1391), (-0.7071, -0.7071, 0.1391), (-0.3827, -0.9239, 0.1391), (8.134e-08, -1.0, 0.1391), (0.3827, -0.9239, 0.1391), (0.7071, -0.7071, 0.1391), (0.9239, -0.3827, 0.1391), (1.0, 1.8e-08, 0.1391), (0.9239, 0.3827, 0.1391), (0.7071, 0.7071, 0.1391), (0.3827, 0.9239, 0.1391), (1.639e-08, 1.0, -0.375), (-0.3827, 0.9239, -0.375), (-0.7071, 0.7071, -0.375), (-0.9239, 0.3827, -0.375), (-1.0, -6.01e-08, -0.375), (-0.9239, -0.3827, -0.375), (-0.7071, -0.7071, -0.375), (-0.3827, -0.9239, -0.375), (1.038e-07, -1.0, -0.375), (0.3827, -0.9239, -0.375), (0.7071, -0.7071, -0.375), (0.9239, -0.3827, -0.375), (1.0, -4.467e-09, -0.375), (0.9239, 0.3827, -0.375), (0.7071, 0.7071, -0.375), (0.3827, 0.9239, -0.375), (-3.178e-08, 0.6, 0.1391), (-0.2296, 0.5543, 0.1391), (-0.4243, 0.4243, 0.1391), (-0.5543, 0.2296, 0.1391), (-0.6, -2.015e-08, 0.1391), (-0.5543, -0.2296, 0.1391), (-0.4243, -0.4243, 0.1391), (-0.2296, -0.5543, 0.1391), (2.067e-08, -0.6, 0.1391), (0.2296, -0.5543, 0.1391), (0.4243, -0.4243, 0.1391), (0.5543, -0.2296, 0.1391), (0.6, 1.323e-08, 0.1391), (0.5543, 0.2296, 0.1391), (0.4243, 0.4243, 0.1391), (0.2296, 0.5543, 0.1391)], [], [(6, 5, 21, 22), (14, 13, 29, 30), (7, 6, 22, 23), (15, 14, 30, 31), (8, 7, 23, 24), (1, 0, 16, 17), (0, 15, 31, 16), (9, 8, 24, 25), (2, 1, 17, 18), (10, 9, 25, 26), (3, 2, 18, 19), (11, 10, 26, 27), (4, 3, 19, 20), (12, 11, 27, 28), (5, 4, 20, 21), (13, 12, 28, 29), (5, 6, 38, 37), (13, 14, 46, 45), (6, 7, 39, 38), (14, 15, 47, 46), (7, 8, 40, 39), (0, 1, 33, 32), (15, 0, 32, 47), (8, 9, 41, 40), (1, 2, 34, 33), (9, 10, 42, 41), (2, 3, 35, 34), (10, 11, 43, 42), (3, 4, 36, 35), (11, 12, 44, 43), (4, 5, 37, 36), (12, 13, 45, 44)])
me_circle.polygons.foreach_set('use_smooth', [True] * 32)
_uv = me_circle.uv_layers.new(name='UVMap')
_uv.uv.foreach_set('vector', [0.0, 0.0, 0.0, 0.0, 0.0, 0.0, 0.0, 0.0, 0.0, 0.0, 0.0, 0.0, 0.0, 0.0, 0.0, 0.0, 0.0, 0.0, 0.0, 0.0, 0.0, 0.0, 0.0, 0.0, 0.0, 0.0, 0.0, 0.0, 0.0, 0.0, 0.0, 0.0, 0.0, 0.0, 0.0, 0.0, 0.0, 0.0, 0.0, 0.0, 0.0, 0.0, 0.0, 0.0, 0.0, 0.0, 0.0, 0.0, 0.0, 0.0, 0.0, 0.0, 0.0, 0.0, 0.0, 0.0, 0.0, 0.0, 0.0, 0.0, 0.0, 0.0, 0.0, 0.0, 0.0, 0.0, 0.0, 0.0, 0.0, 0.0, 0.0, 0.0, 0.0, 0.0, 0.0, 0.0, 0.0, 0.0, 0.0, 0.0, 0.0, 0.0, 0.0, 0.0, 0.0, 0.0, 0.0, 0.0, 0.0, 0.0, 0.0, 0.0, 0.0, 0.0, 0.0, 0.0, 0.0, 0.0, 0.0, 0.0, 0.0, 0.0, 0.0, 0.0, 0.0, 0.0, 0.0, 0.0, 0.0, 0.0, 0.0, 0.0, 0.0, 0.0, 0.0, 0.0, 0.0, 0.0, 0.0, 0.0, 0.0, 0.0, 0.0, 0.0, 0.0, 0.0, 0.0, 0.0, 0.0, 0.0, 0.0, 0.0, 0.0, 0.0, 0.0, 0.0, 0.0, 0.0, 0.0, 0.0, 0.0, 0.0, 0.0, 0.0, 0.0, 0.0, 0.0, 0.0, 0.0, 0.0, 0.0, 0.0, 0.0, 0.0, 0.0, 0.0, 0.0, 0.0, 0.0, 0.0, 0.0, 0.0, 0.0, 0.0, 0.0, 0.0, 0.0, 0.0, 0.0, 0.0, 0.0, 0.0, 0.0, 0.0, 0.0, 0.0, 0.0, 0.0, 0.0, 0.0, 0.0, 0.0, 0.0, 0.0, 0.0, 0.0, 0.0, 0.0, 0.0, 0.0, 0.0, 0.0, 0.0, 0.0, 0.0, 0.0, 0.0, 0.0, 0.0, 0.0, 0.0, 0.0, 0.0, 0.0, 0.0, 0.0, 0.0, 0.0, 0.0, 0.0, 0.0, 0.0, 0.0, 0.0, 0.0, 0.0, 0.0, 0.0, 0.0, 0.0, 0.0, 0.0, 0.0, 0.0, 0.0, 0.0, 0.0, 0.0, 0.0, 0.0, 0.0, 0.0, 0.0, 0.0, 0.0, 0.0, 0.0, 0.0, 0.0, 0.0, 0.0, 0.0, 0.0, 0.0, 0.0, 0.0, 0.0, 0.0, 0.0, 0.0, 0.0, 0.0, 0.0, 0.0, 0.0, 0.0])
me_circle.update()
me_circle_001 = bpy.data.meshes.new('Circle.001')
me_circle_001.from_pydata([(0.0, 1.0, 0.0), (-0.3827, 0.9239, 0.0), (-0.7071, 0.7071, 0.0), (-0.9239, 0.3827, 0.0), (-1.0, -4.371e-08, 0.0), (-0.9239, -0.3827, 0.0), (-0.7071, -0.7071, 0.0), (-0.3827, -0.9239, 0.0), (8.742e-08, -1.0, 0.0), (0.3827, -0.9239, 0.0), (0.7071, -0.7071, 0.0), (0.9239, -0.3827, 0.0), (1.0, 1.192e-08, 0.0), (0.9239, 0.3827, 0.0), (0.7071, 0.7071, 0.0), (0.3827, 0.9239, 0.0), (1.639e-08, 1.0, -0.375), (-0.3827, 0.9239, -0.375), (-0.7071, 0.7071, -0.375), (-0.9239, 0.3827, -0.375), (-1.0, -6.01e-08, -0.375), (-0.9239, -0.3827, -0.375), (-0.7071, -0.7071, -0.375), (-0.3827, -0.9239, -0.375), (1.038e-07, -1.0, -0.375), (0.3827, -0.9239, -0.375), (0.7071, -0.7071, -0.375), (0.9239, -0.3827, -0.375), (1.0, -4.467e-09, -0.375), (0.9239, 0.3827, -0.375), (0.7071, 0.7071, -0.375), (0.3827, 0.9239, -0.375), (-2.57e-08, 0.6, -3.815e-07), (-0.2296, 0.5543, -3.815e-07), (-0.4243, 0.4243, -3.815e-07), (-0.5543, 0.2296, -3.815e-07), (-0.6, -2.623e-08, -3.815e-07), (-0.5543, -0.2296, -3.815e-07), (-0.4243, -0.4243, -3.815e-07), (-0.2296, -0.5543, -3.815e-07), (2.675e-08, -0.6, -3.815e-07), (0.2296, -0.5543, -3.815e-07), (0.4243, -0.4243, -3.815e-07), (0.5543, -0.2296, -3.815e-07), (0.6, 7.155e-09, -3.815e-07), (0.5543, 0.2296, -3.815e-07), (0.4243, 0.4243, -3.815e-07), (0.2296, 0.5543, -3.815e-07), (1.311e-07, 1.0, -3.0), (-0.3827, 0.9239, -3.0), (-0.7071, 0.7071, -3.0), (-0.9239, 0.3827, -3.0), (-1.0, -1.748e-07, -3.0), (-0.9239, -0.3827, -3.0), (-0.7071, -0.7071, -3.0), (-0.3827, -0.9239, -3.0), (2.186e-07, -1.0, -3.0), (0.3827, -0.9239, -3.0), (0.7071, -0.7071, -3.0), (0.9239, -0.3827, -3.0), (1.0, -1.192e-07, -3.0), (0.9239, 0.3827, -3.0), (0.7071, 0.7071, -3.0), (0.3827, 0.9239, -3.0), (1.475e-07, 1.0, -3.375), (-0.3827, 0.9239, -3.375), (-0.7071, 0.7071, -3.375), (-0.9239, 0.3827, -3.375), (-1.0, -1.912e-07, -3.375), (-0.9239, -0.3827, -3.375), (-0.7071, -0.7071, -3.375), (-0.3827, -0.9239, -3.375), (2.349e-07, -1.0, -3.375), (0.3827, -0.9239, -3.375), (0.7071, -0.7071, -3.375), (0.9239, -0.3827, -3.375), (1.0, -1.356e-07, -3.375), (0.9239, 0.3827, -3.375), (0.7071, 0.7071, -3.375), (0.3827, 0.9239, -3.375), (1.054e-07, 0.6, -3.0), (-0.2296, 0.5543, -3.0), (-0.4243, 0.4243, -3.0), (-0.5543, 0.2296, -3.0), (-0.6, -1.574e-07, -3.0), (-0.5543, -0.2296, -3.0), (-0.4243, -0.4243, -3.0), (-0.2296, -0.5543, -3.0), (1.579e-07, -0.6, -3.0), (0.2296, -0.5543, -3.0), (0.4243, -0.4243, -3.0), (0.5543, -0.2296, -3.0), (0.6, -1.24e-07, -3.0), (0.5543, 0.2296, -3.0), (0.4243, 0.4243, -3.0), (0.2296, 0.5543, -3.0)], [], [(6, 22, 21, 5), (14, 30, 29, 13), (7, 23, 22, 6), (15, 31, 30, 14), (8, 24, 23, 7), (1, 17, 16, 0), (0, 16, 31, 15), (9, 25, 24, 8), (2, 18, 17, 1), (10, 26, 25, 9), (3, 19, 18, 2), (11, 27, 26, 10), (4, 20, 19, 3), (12, 28, 27, 11), (5, 21, 20, 4), (13, 29, 28, 12), (5, 37, 38, 6), (13, 45, 46, 14), (6, 38, 39, 7), (14, 46, 47, 15), (7, 39, 40, 8), (0, 32, 33, 1), (15, 47, 32, 0), (8, 40, 41, 9), (1, 33, 34, 2), (9, 41, 42, 10), (2, 34, 35, 3), (10, 42, 43, 11), (3, 35, 36, 4), (11, 43, 44, 12), (4, 36, 37, 5), (12, 44, 45, 13), (33, 32, 47, 46, 45, 44, 43, 42, 41, 40, 39, 38, 37, 36, 35, 34), (54, 53, 69, 70), (62, 61, 77, 78), (55, 54, 70, 71), (63, 62, 78, 79), (56, 55, 71, 72), (49, 48, 64, 65), (48, 63, 79, 64), (57, 56, 72, 73), (50, 49, 65, 66), (58, 57, 73, 74), (51, 50, 66, 67), (59, 58, 74, 75), (52, 51, 67, 68), (60, 59, 75, 76), (53, 52, 68, 69), (61, 60, 76, 77), (53, 54, 86, 85), (61, 62, 94, 93), (54, 55, 87, 86), (62, 63, 95, 94), (55, 56, 88, 87), (48, 49, 81, 80), (63, 48, 80, 95), (56, 57, 89, 88), (49, 50, 82, 81), (57, 58, 90, 89), (50, 51, 83, 82), (58, 59, 91, 90), (51, 52, 84, 83), (59, 60, 92, 91), (52, 53, 85, 84), (60, 61, 93, 92), (81, 82, 83, 84, 85, 86, 87, 88, 89, 90, 91, 92, 93, 94, 95, 80), (27, 28, 76, 75), (20, 21, 69, 68), (28, 29, 77, 76), (21, 22, 70, 69), (29, 30, 78, 77), (22, 23, 71, 70), (30, 31, 79, 78), (23, 24, 72, 71), (16, 17, 65, 64), (31, 16, 64, 79), (24, 25, 73, 72), (17, 18, 66, 65), (25, 26, 74, 73), (18, 19, 67, 66), (26, 27, 75, 74), (19, 20, 68, 67)])
_uv = me_circle_001.uv_layers.new(name='UVMap')
_uv.uv.foreach_set('vector', [0.0, 0.0, 0.0, 0.0, 0.0, 0.0, 0.0, 0.0, 0.0, 0.0, 0.0, 0.0, 0.0, 0.0, 0.0, 0.0, 0.0, 0.0, 0.0, 0.0, 0.0, 0.0, 0.0, 0.0, 0.0, 0.0, 0.0, 0.0, 0.0, 0.0, 0.0, 0.0, 0.0, 0.0, 0.0, 0.0, 0.0, 0.0, 0.0, 0.0, 0.0, 0.0, 0.0, 0.0, 0.0, 0.0, 0.0, 0.0, 0.0, 0.0, 0.0, 0.0, 0.0, 0.0, 0.0, 0.0, 0.0, 0.0, 0.0, 0.0, 0.0, 0.0, 0.0, 0.0, 0.0, 0.0, 0.0, 0.0, 0.0, 0.0, 0.0, 0.0, 0.0, 0.0, 0.0, 0.0, 0.0, 0.0, 0.0, 0.0, 0.0, 0.0, 0.0, 0.0, 0.0, 0.0, 0.0, 0.0, 0.0, 0.0, 0.0, 0.0, 0.0, 0.0, 0.0, 0.0, 0.0, 0.0, 0.0, 0.0, 0.0, 0.0, 0.0, 0.0, 0.0, 0.0, 0.0, 0.0, 0.0, 0.0, 0.0, 0.0, 0.0, 0.0, 0.0, 0.0, 0.0, 0.0, 0.0, 0.0, 0.0, 0.0, 0.0, 0.0, 0.0, 0.0, 0.0, 0.0, 0.0, 0.0, 0.0, 0.0, 0.0, 0.0, 0.0, 0.0, 0.0, 0.0, 0.0, 0.0, 0.0, 0.0, 0.0, 0.0, 0.0, 0.0, 0.0, 0.0, 0.0, 0.0, 0.0, 0.0, 0.0, 0.0, 0.0, 0.0, 0.0, 0.0, 0.0, 0.0, 0.0, 0.0, 0.0, 0.0, 0.0, 0.0, 0.0, 0.0, 0.0, 0.0, 0.0, 0.0, 0.0, 0.0, 0.0, 0.0, 0.0, 0.0, 0.0, 0.0, 0.0, 0.0, 0.0, 0.0, 0.0, 0.0, 0.0, 0.0, 0.0, 0.0, 0.0, 0.0, 0.0, 0.0, 0.0, 0.0, 0.0, 0.0, 0.0, 0.0, 0.0, 0.0, 0.0, 0.0, 0.0, 0.0, 0.0, 0.0, 0.0, 0.0, 0.0, 0.0, 0.0, 0.0, 0.0, 0.0, 0.0, 0.0, 0.0, 0.0, 0.0, 0.0, 0.0, 0.0, 0.0, 0.0, 0.0, 0.0, 0.0, 0.0, 0.0, 0.0, 0.0, 0.0, 0.0, 0.0, 0.0, 0.0, 0.0, 0.0, 0.0, 0.0, 0.0, 0.0, 0.0, 0.0, 0.0, 0.0, 0.0, 0.0, 0.0, 0.0, 0.0, 0.0, 0.0, 0.0, 0.0, 0.0, 0.0, 0.0, 0.0, 0.0, 0.0, 0.0, 0.0, 0.0, 0.0, 0.0, 0.0, 0.0, 0.0, 0.0, 0.0, 0.0, 0.0, 0.0, 0.0, 0.0, 0.0, 0.0, 0.0, 0.0, 0.0, 0.0, 0.0, 0.0, 0.0, 0.0, 0.0, 0.0, 0.0, 0.0, 0.0, 0.0, 0.0, 0.0, 0.0, 0.0, 0.0, 0.0, 0.0, 0.0, 0.0, 0.0, 0.0, 0.0, 0.0, 0.0, 0.0, 0.0, 0.0, 0.0, 0.0, 0.0, 0.0, 0.0, 0.0, 0.0, 0.0, 0.0, 0.0, 0.0, 0.0, 0.0, 0.0, 0.0, 0.0, 0.0, 0.0, 0.0, 0.0, 0.0, 0.0, 0.0, 0.0, 0.0, 0.0, 0.0, 0.0, 0.0, 0.0, 0.0, 0.0, 0.0, 0.0, 0.0, 0.0, 0.0, 0.0, 0.0, 0.0, 0.0, 0.0, 0.0, 0.0, 0.0, 0.0, 0.0, 0.0, 0.0, 0.0, 0.0, 0.0, 0.0, 0.0, 0.0, 0.0, 0.0, 0.0, 0.0, 0.0, 0.0, 0.0, 0.0, 0.0, 0.0, 0.0, 0.0, 0.0, 0.0, 0.0, 0.0, 0.0, 0.0, 0.0, 0.0, 0.0, 0.0, 0.0, 0.0, 0.0, 0.0, 0.0, 0.0, 0.0, 0.0, 0.0, 0.0, 0.0, 0.0, 0.0, 0.0, 0.0, 0.0, 0.0, 0.0, 0.0, 0.0, 0.0, 0.0, 0.0, 0.0, 0.0, 0.0, 0.0, 0.0, 0.0, 0.0, 0.0, 0.0, 0.0, 0.0, 0.0, 0.0, 0.0, 0.0, 0.0, 0.0, 0.0, 0.0, 0.0, 0.0, 0.0, 0.0, 0.0, 0.0, 0.0, 0.0, 0.0, 0.0, 0.0, 0.0, 0.0, 0.0, 0.0, 0.0, 0.0, 0.0, 0.0, 0.0, 0.0, 0.0, 0.0, 0.0, 0.0, 0.0, 0.0, 0.0, 0.0, 0.0, 0.0, 0.0, 0.0, 0.0, 0.0, 0.0, 0.0, 0.0, 0.0, 0.0, 0.0, 0.0, 0.0, 0.0, 0.0, 0.0, 0.0, 0.0, 0.0, 0.0, 0.0, 0.0, 0.0, 0.0, 0.0, 0.0, 0.0, 0.0, 0.0, 0.0, 0.0, 0.0, 0.0, 0.0, 0.0, 0.0, 0.0, 0.0, 0.0, 0.0, 0.0, 0.0, 0.0, 0.0, 0.0, 0.0, 0.0, 0.0, 0.0, 0.0, 0.0, 0.0, 0.0, 0.0, 0.0, 0.0, 0.0, 0.0, 0.0, 0.0, 0.0, 0.0, 0.0, 0.0, 0.0, 0.0, 0.0, 0.0, 0.0, 0.0, 0.0, 0.0, 0.0, 0.0, 0.0, 0.0, 0.0, 0.0, 0.0, 0.0, 0.0, 0.0, 0.0, 0.0, 0.0, 0.0, 0.0, 0.0, 0.0, 0.0, 0.0, 0.0, 0.0, 0.0, 0.0, 0.0, 0.0, 0.0, 0.0, 0.0, 0.0, 0.0, 0.0, 0.0, 0.0, 0.0, 0.0, 0.0, 0.0, 0.0, 0.0, 0.0, 0.0, 0.0, 0.0, 0.0, 0.0, 0.0, 0.0, 0.0, 0.0, 0.0, 0.0, 0.0, 0.0, 0.0, 0.0, 0.0, 0.0, 0.0, 0.0, 0.0, 0.0, 0.0, 0.0, 0.0, 0.0, 0.0, 0.0, 0.0, 0.0, 0.0, 0.0, 0.0, 0.0, 0.0, 0.0, 0.0, 0.0, 0.0, 0.0, 0.0, 0.0, 0.0, 0.0, 0.0, 0.0, 0.0, 0.0, 0.0, 0.0, 0.0, 0.0, 0.0, 0.0, 0.0, 0.0, 0.0, 0.0, 0.0, 0.0, 0.0, 0.0, 0.0, 0.0, 0.0, 0.0, 0.0, 0.0, 0.0, 0.0, 0.0, 0.0, 0.0, 0.0, 0.0, 0.0, 0.0, 0.0, 0.0, 0.0, 0.0, 0.0, 0.0, 0.0, 0.0, 0.0, 0.0, 0.0, 0.0, 0.0, 0.0, 0.0, 0.0, 0.0, 0.0, 0.0, 0.0, 0.0, 0.0, 0.0, 0.0, 0.0, 0.0, 0.0, 0.0, 0.0, 0.0, 0.0, 0.0, 0.0, 0.0, 0.0, 0.0, 0.0, 0.0, 0.0, 0.0, 0.0, 0.0, 0.0, 0.0, 0.0, 0.0, 0.0, 0.0, 0.0, 0.0, 0.0, 0.0, 0.0, 0.0, 0.0, 0.0])
me_circle_001.update()

# ---- objects
ob_light = bpy.data.objects.new('Light', light_light)
ob_camera = bpy.data.objects.new('Camera', cam_camera)
ob_weapon = bpy.data.objects.new('weapon', me_cube_001)
ob_cube = bpy.data.objects.new('Cube', me_cube_002)
ob_circle = bpy.data.objects.new('Circle', me_circle)
ob_circle_001 = bpy.data.objects.new('Circle.001', me_circle_001)

# ---- transforms, parenting, visibility, modifiers, constraints
ob_light.location = (4.076, 1.005, 5.904)
ob_light.rotation_euler = (0.6503, 0.05522, 1.866)
ob_light.lock_rotations_4d = False
ob_light.empty_display_type = 'ARROWS'
ob_light.color = (0.0, 0.0, 0.0, 0.0)
ob_light.lineart.crease_threshold = 0.0
ob_camera.location = (7.359, -6.926, 4.958)
ob_camera.rotation_euler = (1.109, 0.0, 0.8149)
ob_camera.lock_rotations_4d = False
ob_camera.empty_display_type = 'ARROWS'
ob_camera.color = (0.0, 0.0, 0.0, 0.0)
ob_camera.display_type = 'WIRE'
ob_camera.lineart.crease_threshold = 0.0
ob_weapon.location = (4.0, 0.0, 1.0)
ob_weapon.lock_rotations_4d = False
ob_weapon.empty_display_type = 'ARROWS'
ob_weapon.lineart.crease_threshold = 0.0
_m = ob_weapon.modifiers.new('Mirror', 'MIRROR')
_m.use_axis = (False, True, False)
_m.use_clip = True
_m = ob_weapon.modifiers.new('Boolean', 'BOOLEAN')
_m.object = ob_circle_001
_m.solver = 'FAST'
_m = ob_weapon.modifiers.new('Boolean.001', 'BOOLEAN')
_m.object = ob_cube
_m.operation = 'UNION'
_m = ob_weapon.modifiers.new('Boolean.002', 'BOOLEAN')
_m.object = ob_circle
_m.operation = 'UNION'
_m.solver = 'FAST'
_m = ob_weapon.modifiers.new('Auto Smooth', 'NODES')
_m.node_group = ng_auto_smooth
_gi = [s.identifier for s in ng_auto_smooth.interface.items_tree if s.item_type == 'SOCKET' and s.in_out == 'INPUT']
_m[_gi[1]] = 1.049  # Angle
ob_cube.location = (2.639, -0.4899, 1.652)
ob_cube.display_type = 'BOUNDS'
_m = ob_cube.modifiers.new('Mirror', 'MIRROR')
_m.use_axis = (False, True, False)
_m.mirror_object = ob_weapon
ob_circle.location = (8.691, -0.08994, 1.099)
ob_circle.rotation_euler = (1.571, -0.0, 1.571)
ob_circle.scale = (0.7981, 0.7981, 0.7981)
_m = ob_circle.modifiers.new('Auto Smooth', 'NODES')
_m.node_group = ng_auto_smooth
_gi = [s.identifier for s in ng_auto_smooth.interface.items_tree if s.item_type == 'SOCKET' and s.in_out == 'INPUT']
_m[_gi[1]] = 0.5236  # Angle
ob_circle_001.location = (9.837, -0.08994, 1.099)
ob_circle_001.rotation_euler = (1.571, -0.0, 1.571)
ob_circle_001.scale = (0.8, 0.8, 0.8)
ob_circle_001.display_type = 'BOUNDS'

# ---- collection membership
col_collection.objects.link(ob_light)
col_collection.objects.link(ob_camera)
col_collection.objects.link(ob_weapon)
col_collection.objects.link(ob_cube)
col_collection.objects.link(ob_circle)
col_collection.objects.link(ob_circle_001)

# ---- scene / render settings (as saved in the file)
scene.camera = ob_camera
scene.frame_start = 1; scene.frame_end = 250; scene.frame_set(1)
scene.render.engine = 'BLENDER_EEVEE_NEXT'
scene.cycles.sampling_pattern = 'TABULATED_SOBOL'
scene.cycles.use_light_tree = False
scene.view_settings.view_transform = 'Filmic'
bpy.context.view_layer.update()
